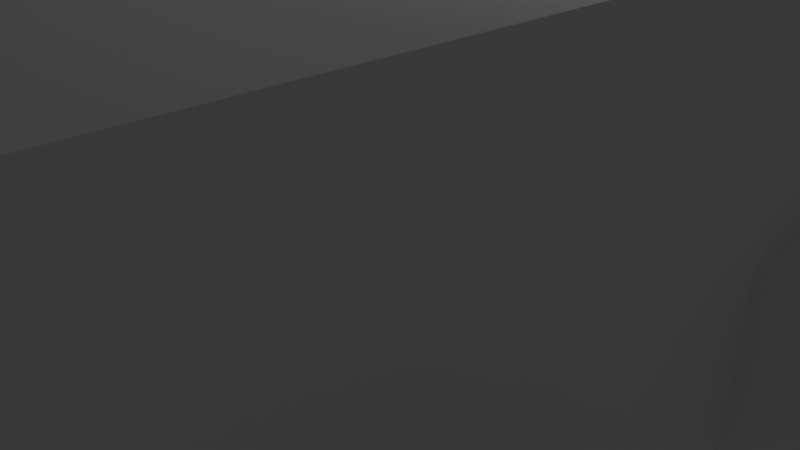 # Source: combined_production.blend  (saved by Blender 2.79.0; exported with 4.5.12 LTS)
import bpy
from mathutils import Matrix  # noqa: F401  (used for matrix-valued properties, if any)

bpy.ops.wm.read_factory_settings(use_empty=True)
scene = bpy.context.scene
scene.name = 'Scene'

# ---- collections
col_collection_1 = bpy.data.collections.new('Collection 1'); scene.collection.children.link(col_collection_1)

# ---- materials (node trees are filled in below, after node groups)
mat_material = bpy.data.materials.new('Material')
mat_material.alpha_threshold = 0.0
mat_material.use_transparent_shadow = False
mat_material.roughness = 0.5
mat_material.line_color = (0.0, 0.0, 0.0, 1.0)

# ---- material node trees

# ---- world
world_world = bpy.data.worlds.new('World'); scene.world = world_world
world_world.color = (0.05088, 0.05088, 0.05088)
world_world.use_sun_shadow = False
world_world.sun_shadow_jitter_overblur = 0.0
world_world.cycles.sampling_method = 'MANUAL'

# ---- cameras
cam_camera = bpy.data.cameras.new('Camera')
cam_camera.clip_end = 100.0
cam_camera.lens = 35.0
cam_camera.sensor_width = 32.0
cam_camera.sensor_height = 18.0
cam_camera.ortho_scale = 7.314
cam_camera.dof.focus_distance = 0.0
cam_camera.dof.aperture_fstop = 128.0

# ---- lights
light_lamp = bpy.data.lights.new('Lamp', 'POINT')
light_lamp.transmission_factor = 0.0
light_lamp.cutoff_distance = 30.0
light_lamp.energy = 100.0
light_lamp.shadow_buffer_clip_start = 1.001
light_lamp.shadow_soft_size = 0.1
light_lamp.shadow_maximum_resolution = 0.006
light_lamp.use_absolute_resolution = True

# ---- meshes
me_cube = bpy.data.meshes.new('Cube')
me_cube.from_pydata([(1.0, 1.0, -1.0), (1.0, -1.0, -1.0), (-1.0, -1.0, -1.0), (-1.0, 1.0, -1.0), (1.0, 1.0, 1.0), (1.0, -1.0, 1.0), (-1.0, -1.0, 1.0), (-1.0, 1.0, 1.0), (-0.7208, 0.2856, 1.829), (-0.7208, 0.2856, 0.9163), (-0.7208, 0.512, 0.9163), (-0.7208, 0.512, 1.829), (-0.6436, 0.5046, 0.9163), (-0.6436, 0.5046, 1.829), (-0.5782, 0.4834, 0.9163), (-0.5782, 0.4834, 1.829), (-0.5345, 0.4517, 0.9163), (-0.5345, 0.4517, 1.829), (-0.5191, 0.4144, 0.9163), (-0.5191, 0.4144, 1.829), (-0.5345, 0.3771, 0.9163), (-0.5345, 0.3771, 1.829), (-0.5782, 0.3454, 0.9163), (-0.5782, 0.3454, 1.829), (-0.6436, 0.3242, 0.9163), (-0.6436, 0.3242, 1.829), (-0.7208, 0.3168, 0.9163), (-0.7208, 0.3168, 1.829), (-0.798, 0.3242, 0.9163), (-0.798, 0.3242, 1.829), (-0.8635, 0.3454, 0.9163), (-0.8635, 0.3454, 1.829), (-0.9072, 0.3771, 0.9163), (-0.9072, 0.3771, 1.829), (-0.9225, 0.4144, 0.9163), (-0.9225, 0.4144, 1.829), (-0.9072, 0.4517, 0.9163), (-0.9072, 0.4517, 1.829), (-0.8635, 0.4834, 0.9163), (-0.8635, 0.4834, 1.829), (-0.798, 0.5046, 0.9163), (-0.798, 0.5046, 1.829), (-0.6436, 0.2782, 0.9163), (-0.6436, 0.2782, 1.829), (-0.5782, 0.257, 0.9163), (-0.5782, 0.257, 1.829), (-0.5345, 0.2254, 0.9163), (-0.5345, 0.2254, 1.829), (-0.5191, 0.188, 0.9163), (-0.5191, 0.188, 1.829), (-0.5345, 0.1507, 0.9163), (-0.5345, 0.1507, 1.829), (-0.5782, 0.119, 0.9163), (-0.5782, 0.119, 1.829), (-0.6436, 0.09788, 0.9163), (-0.6436, 0.09788, 1.829), (-0.7208, 0.09045, 0.9163), (-0.7208, 0.09045, 1.829), (-0.798, 0.09788, 0.9163), (-0.798, 0.09788, 1.829), (-0.8635, 0.119, 0.9163), (-0.8635, 0.119, 1.829), (-0.9072, 0.1507, 0.9163), (-0.9072, 0.1507, 1.829), (-0.9225, 0.188, 0.9163), (-0.9225, 0.188, 1.829), (-0.9072, 0.2254, 0.9163), (-0.9072, 0.2254, 1.829), (-0.8635, 0.257, 0.9163), (-0.8635, 0.257, 1.829), (-0.798, 0.2782, 0.9163), (-0.798, 0.2782, 1.829), (-0.7208, 0.05764, 1.829), (-0.7208, 0.05764, 0.9163), (-0.6436, 0.05021, 0.9163), (-0.6436, 0.05021, 1.829), (-0.5782, 0.02906, 0.9163), (-0.5782, 0.02906, 1.829), (-0.5345, -0.002597, 0.9163), (-0.5345, -0.002597, 1.829), (-0.5191, -0.03994, 0.9163), (-0.5191, -0.03994, 1.829), (-0.5345, -0.07728, 0.9163), (-0.5345, -0.07728, 1.829), (-0.5782, -0.1089, 0.9163), (-0.5782, -0.1089, 1.829), (-0.6436, -0.1301, 0.9163), (-0.6436, -0.1301, 1.829), (-0.7208, -0.1375, 0.9163), (-0.7208, -0.1375, 1.829), (-0.798, -0.1301, 0.9163), (-0.798, -0.1301, 1.829), (-0.8635, -0.1089, 0.9163), (-0.8635, -0.1089, 1.829), (-0.9072, -0.07728, 0.9163), (-0.9072, -0.07728, 1.829), (-0.9225, -0.03994, 0.9163), (-0.9225, -0.03994, 1.829), (-0.9072, -0.002596, 0.9163), (-0.9072, -0.002596, 1.829), (-0.8635, 0.02906, 0.9163), (-0.8635, 0.02906, 1.829), (-0.798, 0.05021, 0.9163), (-0.798, 0.05021, 1.829), (-0.8398, -0.9291, 3.357), (-0.8398, -0.9291, 0.9233), (-0.8244, -0.9306, 0.9233), (-0.8244, -0.9306, 3.357), (-0.8113, -0.9348, 0.9233), (-0.8113, -0.9348, 3.357), (-0.8026, -0.9411, 0.9233), (-0.8026, -0.9411, 3.357), (-0.7995, -0.9486, 0.9233), (-0.7995, -0.9486, 3.357), (-0.8026, -0.9561, 0.9233), (-0.8026, -0.9561, 3.357), (-0.8113, -0.9624, 0.9233), (-0.8113, -0.9624, 3.357), (-0.8244, -0.9666, 0.9233), (-0.8244, -0.9666, 3.357), (-0.8398, -0.9681, 0.9233), (-0.8398, -0.9681, 3.357), (-0.8553, -0.9666, 0.9233), (-0.8553, -0.9666, 3.357), (-0.8684, -0.9624, 0.9233), (-0.8684, -0.9624, 3.357), (-0.8771, -0.9561, 0.9233), (-0.8771, -0.9561, 3.357), (-0.8802, -0.9486, 0.9233), (-0.8802, -0.9486, 3.357), (-0.8771, -0.9411, 0.9233), (-0.8771, -0.9411, 3.357), (-0.8684, -0.9348, 0.9233), (-0.8684, -0.9348, 3.357), (-0.8553, -0.9306, 0.9233), (-0.8553, -0.9306, 3.357), (-0.6694, -0.9291, 3.357), (-0.6694, -0.9291, 0.9233), (-0.654, -0.9306, 0.9233), (-0.654, -0.9306, 3.357), (-0.6409, -0.9348, 0.9233), (-0.6409, -0.9348, 3.357), (-0.6322, -0.9411, 0.9233), (-0.6322, -0.9411, 3.357), (-0.6291, -0.9486, 0.9233), (-0.6291, -0.9486, 3.357), (-0.6322, -0.9561, 0.9233), (-0.6322, -0.9561, 3.357), (-0.6409, -0.9624, 0.9233), (-0.6409, -0.9624, 3.357), (-0.654, -0.9666, 0.9233), (-0.654, -0.9666, 3.357), (-0.6694, -0.9681, 0.9233), (-0.6694, -0.9681, 3.357), (-0.6849, -0.9666, 0.9233), (-0.6849, -0.9666, 3.357), (-0.698, -0.9624, 0.9233), (-0.698, -0.9624, 3.357), (-0.7067, -0.9561, 0.9233), (-0.7067, -0.9561, 3.357), (-0.7098, -0.9486, 0.9233), (-0.7098, -0.9486, 3.357), (-0.7067, -0.9411, 0.9233), (-0.7067, -0.9411, 3.357), (-0.698, -0.9348, 0.9233), (-0.698, -0.9348, 3.357), (-0.6849, -0.9306, 0.9233), (-0.6849, -0.9306, 3.357), (0.3497, -1.268, -0.9829), (0.3497, -1.268, 0.6591), (0.3497, -0.9024, -0.9829), (0.3497, -0.9024, 0.6591), (0.931, -1.268, -0.9829), (0.931, -1.268, 0.6591), (0.931, -0.9024, -0.9829), (0.931, -0.9024, 0.6591), (-0.3423, -1.268, -0.9829), (-0.3423, -1.268, 0.6591), (-0.3423, -0.9024, -0.9829), (-0.3423, -0.9024, 0.6591), (0.239, -1.268, -0.9829), (0.239, -1.268, 0.6591), (0.239, -0.9024, -0.9829), (0.239, -0.9024, 0.6591), (0.9811, 0.4666, -1.045), (0.9811, 0.4666, -0.1323), (0.9811, 0.7974, -1.045), (0.9811, 0.7974, -0.1323), (1.385, 0.4666, -1.045), (1.385, 0.4666, -0.1323), (1.385, 0.7974, -1.045), (1.385, 0.7974, -0.1323), (0.9811, -0.1955, -1.045), (0.9811, -0.1955, -0.1323), (0.9811, 0.1353, -1.045), (0.9811, 0.1353, -0.1323), (1.385, -0.1955, -1.045), (1.385, -0.1955, -0.1323), (1.385, 0.1353, -1.045), (1.385, 0.1353, -0.1323), (0.9811, -0.8376, -1.045), (0.9811, -0.8376, -0.1323), (0.9811, -0.5068, -1.045), (0.9811, -0.5068, -0.1323), (1.385, -0.8376, -1.045), (1.385, -0.8376, -0.1323), (1.385, -0.5068, -1.045), (1.385, -0.5068, -0.1323), (0.2042, 0.9379, -1.016), (0.2042, 0.9379, 0.6499), (0.2042, 1.269, -1.016), (0.2042, 1.269, 0.6499), (0.8032, 0.9379, -1.016), (0.8032, 0.9379, 0.6499), (0.8032, 1.269, -1.016), (0.8032, 1.269, 0.6499), (-0.7944, 0.9379, -1.016), (-0.7944, 0.9379, 0.6499), (-0.7944, 1.269, -1.016), (-0.7944, 1.269, 0.6499), (-0.1954, 0.9379, -1.016), (-0.1954, 0.9379, 0.6499), (-0.1954, 1.269, -1.016), (-0.1954, 1.269, 0.6499)], [], [(4, 7, 6, 5), (0, 4, 5, 1), (1, 5, 6, 2), (2, 6, 7, 3), (4, 0, 3, 7), (78, 79, 81, 80), (43, 8, 71, 69, 67, 65, 63, 61, 59, 57, 55, 53, 51, 49, 47, 45), (10, 11, 13, 12), (66, 67, 69, 68), (12, 13, 15, 14), (82, 83, 85, 84), (64, 65, 67, 66), (14, 15, 17, 16), (84, 85, 87, 86), (62, 63, 65, 64), (16, 17, 19, 18), (86, 87, 89, 88), (60, 61, 63, 62), (18, 19, 21, 20), (88, 89, 91, 90), (58, 59, 61, 60), (20, 21, 23, 22), (90, 91, 93, 92), (56, 57, 59, 58), (22, 23, 25, 24), (92, 93, 95, 94), (54, 55, 57, 56), (24, 25, 27, 26), (94, 95, 97, 96), (52, 53, 55, 54), (26, 27, 29, 28), (96, 97, 99, 98), (50, 51, 53, 52), (28, 29, 31, 30), (98, 99, 101, 100), (48, 49, 51, 50), (30, 31, 33, 32), (75, 72, 103, 101, 99, 97, 95, 93, 91, 89, 87, 85, 83, 81, 79, 77), (46, 47, 49, 48), (32, 33, 35, 34), (44, 45, 47, 46), (34, 35, 37, 36), (70, 71, 8, 9), (42, 43, 45, 44), (36, 37, 39, 38), (13, 11, 41, 39, 37, 35, 33, 31, 29, 27, 25, 23, 21, 19, 17, 15), (9, 8, 43, 42), (38, 39, 41, 40), (80, 81, 83, 82), (68, 69, 71, 70), (40, 41, 11, 10), (76, 77, 79, 78), (102, 103, 72, 73), (74, 75, 77, 76), (73, 72, 75, 74), (100, 101, 103, 102), (110, 111, 113, 112), (188, 189, 185, 184), (114, 115, 117, 116), (116, 117, 119, 118), (118, 119, 121, 120), (120, 121, 123, 122), (122, 123, 125, 124), (124, 125, 127, 126), (126, 127, 129, 128), (128, 129, 131, 130), (130, 131, 133, 132), (107, 104, 135, 133, 131, 129, 127, 125, 123, 121, 119, 117, 115, 113, 111, 109), (112, 113, 115, 114), (108, 109, 111, 110), (134, 135, 104, 105), (106, 107, 109, 108), (105, 104, 107, 106), (132, 133, 135, 134), (142, 143, 145, 144), (190, 191, 189, 188), (146, 147, 149, 148), (148, 149, 151, 150), (150, 151, 153, 152), (152, 153, 155, 154), (154, 155, 157, 156), (156, 157, 159, 158), (158, 159, 161, 160), (160, 161, 163, 162), (162, 163, 165, 164), (139, 136, 167, 165, 163, 161, 159, 157, 155, 153, 151, 149, 147, 145, 143, 141), (144, 145, 147, 146), (140, 141, 143, 142), (166, 167, 136, 137), (138, 139, 141, 140), (137, 136, 139, 138), (164, 165, 167, 166), (168, 169, 171, 170), (174, 175, 173, 172), (172, 173, 169, 168), (186, 187, 191, 190), (175, 171, 169, 173), (176, 177, 179, 178), (182, 183, 181, 180), (180, 181, 177, 176), (183, 179, 177, 181), (191, 187, 185, 189), (196, 197, 193, 192), (198, 199, 197, 196), (194, 195, 199, 198), (199, 195, 193, 197), (204, 205, 201, 200), (206, 207, 205, 204), (202, 203, 207, 206), (207, 203, 201, 205), (214, 215, 213, 212), (210, 211, 215, 214), (208, 209, 211, 210), (215, 211, 209, 213), (222, 223, 221, 220), (218, 219, 223, 222), (216, 217, 219, 218), (223, 219, 217, 221)])
_uv = me_cube.uv_layers.new(name='UVMap')
_uv.uv.foreach_set('vector', [0.4053, 0.4053, 0.2028, 0.4053, 0.2028, 0.2028, 0.4053, 0.2028, 0.6078, 0.4053, 0.4053, 0.4053, 0.4053, 0.2028, 0.6078, 0.2028, 0.4053, 0.0002746, 0.4053, 0.2028, 0.2028, 0.2028, 0.2028, 0.0002747, 0.0002746, 0.2028, 0.2028, 0.2028, 0.2028, 0.4053, 0.0002747, 0.4053, 0.4053, 0.4053, 0.4053, 0.6078, 0.2028, 0.6078, 0.2028, 0.4053, 0.5689, 0.9044, 0.6613, 0.9045, 0.6613, 0.9086, 0.5689, 0.9085, 0.5387, 0.8953, 0.5457, 0.8917, 0.5532, 0.8894, 0.5601, 0.8889, 0.5655, 0.8901, 0.5683, 0.893, 0.5683, 0.8971, 0.5655, 0.9018, 0.5601, 0.9063, 0.5532, 0.9099, 0.5457, 0.9122, 0.5387, 0.9128, 0.5334, 0.9115, 0.5305, 0.9086, 0.5305, 0.9045, 0.5334, 0.8998, 0.6997, 0.8842, 0.7921, 0.8842, 0.7921, 0.892, 0.6997, 0.892, 0.4381, 0.8639, 0.5306, 0.8639, 0.5306, 0.8694, 0.4381, 0.8693, 0.6997, 0.892, 0.7921, 0.892, 0.7921, 0.899, 0.6996, 0.899, 0.5689, 0.8151, 0.6614, 0.8152, 0.6613, 0.8206, 0.5689, 0.8206, 0.4381, 0.8598, 0.5306, 0.8598, 0.5306, 0.8639, 0.4381, 0.8639, 0.6996, 0.899, 0.7921, 0.899, 0.7921, 0.9045, 0.6996, 0.9044, 0.5689, 0.8206, 0.6613, 0.8206, 0.6613, 0.8276, 0.5689, 0.8276, 0.4381, 0.8557, 0.5306, 0.8557, 0.5306, 0.8598, 0.4381, 0.8598, 0.6996, 0.9044, 0.7921, 0.9045, 0.7921, 0.9086, 0.6996, 0.9085, 0.5689, 0.8276, 0.6613, 0.8276, 0.6613, 0.8355, 0.5689, 0.8354, 0.4381, 0.8502, 0.5306, 0.8503, 0.5306, 0.8557, 0.4381, 0.8557, 0.6997, 0.811, 0.7921, 0.8111, 0.7921, 0.8152, 0.6997, 0.8151, 0.5689, 0.8354, 0.6613, 0.8355, 0.6613, 0.8433, 0.5689, 0.8433, 0.4381, 0.8433, 0.5306, 0.8433, 0.5306, 0.8503, 0.4381, 0.8502, 0.6997, 0.8151, 0.7921, 0.8152, 0.7921, 0.8206, 0.6997, 0.8206, 0.5689, 0.8433, 0.6613, 0.8433, 0.6613, 0.8503, 0.5689, 0.8502, 0.4382, 0.8354, 0.5306, 0.8355, 0.5306, 0.8433, 0.4381, 0.8433, 0.6997, 0.8206, 0.7921, 0.8206, 0.7921, 0.8276, 0.6997, 0.8276, 0.5689, 0.8502, 0.6613, 0.8503, 0.6613, 0.8557, 0.5689, 0.8557, 0.4382, 0.8276, 0.5306, 0.8276, 0.5306, 0.8355, 0.4382, 0.8354, 0.6997, 0.8276, 0.7921, 0.8276, 0.7921, 0.8355, 0.6997, 0.8354, 0.5689, 0.8557, 0.6613, 0.8557, 0.6613, 0.8598, 0.5689, 0.8598, 0.4382, 0.8206, 0.5306, 0.8206, 0.5306, 0.8276, 0.4382, 0.8276, 0.6997, 0.8354, 0.7921, 0.8355, 0.7921, 0.8433, 0.6997, 0.8433, 0.5689, 0.8598, 0.6613, 0.8598, 0.6613, 0.8639, 0.5689, 0.8639, 0.4382, 0.8151, 0.5306, 0.8152, 0.5306, 0.8206, 0.4382, 0.8206, 0.6997, 0.8433, 0.7921, 0.8433, 0.7921, 0.8503, 0.6997, 0.8502, 0.5689, 0.8639, 0.6613, 0.8639, 0.6613, 0.8694, 0.5689, 0.8693, 0.4382, 0.811, 0.5306, 0.8111, 0.5306, 0.8152, 0.4382, 0.8151, 0.6997, 0.8502, 0.7921, 0.8503, 0.7921, 0.8557, 0.6997, 0.8557, 0.6695, 0.8953, 0.6764, 0.8917, 0.684, 0.8894, 0.6909, 0.8889, 0.6962, 0.8901, 0.6991, 0.893, 0.6991, 0.8971, 0.6962, 0.9018, 0.6909, 0.9063, 0.684, 0.9099, 0.6764, 0.9122, 0.6695, 0.9128, 0.6642, 0.9115, 0.6613, 0.9086, 0.6613, 0.9045, 0.6642, 0.8998, 0.4381, 0.9044, 0.5305, 0.9045, 0.5305, 0.9086, 0.4381, 0.9085, 0.6997, 0.8557, 0.7921, 0.8557, 0.7921, 0.8598, 0.6997, 0.8598, 0.4381, 0.899, 0.5305, 0.899, 0.5305, 0.9045, 0.4381, 0.9044, 0.6997, 0.8598, 0.7921, 0.8598, 0.7921, 0.8639, 0.6997, 0.8639, 0.4381, 0.8763, 0.5306, 0.8763, 0.5306, 0.8842, 0.4381, 0.8842, 0.4381, 0.892, 0.5306, 0.892, 0.5305, 0.899, 0.4381, 0.899, 0.6997, 0.8639, 0.7921, 0.8639, 0.7921, 0.8694, 0.6997, 0.8693, 0.8003, 0.8953, 0.8072, 0.8917, 0.8147, 0.8894, 0.8217, 0.8889, 0.827, 0.8901, 0.8299, 0.893, 0.8299, 0.8971, 0.827, 0.9018, 0.8217, 0.9063, 0.8147, 0.9099, 0.8072, 0.9122, 0.8003, 0.9128, 0.7949, 0.9115, 0.7921, 0.9086, 0.7921, 0.9045, 0.795, 0.8998, 0.4381, 0.8842, 0.5306, 0.8842, 0.5306, 0.892, 0.4381, 0.892, 0.6997, 0.8693, 0.7921, 0.8694, 0.7921, 0.8763, 0.6997, 0.8763, 0.5689, 0.811, 0.6614, 0.8111, 0.6614, 0.8152, 0.5689, 0.8151, 0.4381, 0.8693, 0.5306, 0.8694, 0.5306, 0.8763, 0.4381, 0.8763, 0.6997, 0.8763, 0.7921, 0.8763, 0.7921, 0.8842, 0.6997, 0.8842, 0.5689, 0.899, 0.6613, 0.899, 0.6613, 0.9045, 0.5689, 0.9044, 0.5689, 0.8763, 0.6613, 0.8763, 0.6613, 0.8842, 0.5689, 0.8842, 0.5689, 0.892, 0.6613, 0.892, 0.6613, 0.899, 0.5689, 0.899, 0.5689, 0.8842, 0.6613, 0.8842, 0.6613, 0.892, 0.5689, 0.892, 0.5689, 0.8693, 0.6613, 0.8694, 0.6613, 0.8763, 0.5689, 0.8763, 0.8143, 0.6086, 0.8143, 0.7393, 0.812, 0.7394, 0.812, 0.6086, 0.6084, 0.5003, 0.7008, 0.5004, 0.7008, 0.5412, 0.6084, 0.5412, 0.8097, 0.6086, 0.8097, 0.7394, 0.8074, 0.7394, 0.8074, 0.6086, 0.8074, 0.6086, 0.8074, 0.7394, 0.8051, 0.7394, 0.8051, 0.6086, 0.8051, 0.6086, 0.8051, 0.7394, 0.8028, 0.7394, 0.8028, 0.6086, 0.8394, 0.6084, 0.8394, 0.7391, 0.8371, 0.7392, 0.8371, 0.6084, 0.8371, 0.6084, 0.8371, 0.7392, 0.8348, 0.7392, 0.8348, 0.6084, 0.8348, 0.6084, 0.8348, 0.7392, 0.8325, 0.7392, 0.8325, 0.6084, 0.8325, 0.6084, 0.8325, 0.7392, 0.8302, 0.7392, 0.8302, 0.6084, 0.8302, 0.6084, 0.8302, 0.7392, 0.8279, 0.7392, 0.8279, 0.6084, 0.8279, 0.6084, 0.8279, 0.7392, 0.8257, 0.7392, 0.8257, 0.6085, 0.8057, 0.7447, 0.8034, 0.7451, 0.8012, 0.7452, 0.7992, 0.7447, 0.7978, 0.7439, 0.7972, 0.7429, 0.7976, 0.7418, 0.7988, 0.7407, 0.8006, 0.7399, 0.8028, 0.7394, 0.8051, 0.7394, 0.8071, 0.7398, 0.8085, 0.7406, 0.809, 0.7417, 0.8087, 0.7428, 0.8075, 0.7439, 0.812, 0.6086, 0.812, 0.7394, 0.8097, 0.7394, 0.8097, 0.6086, 0.8165, 0.6085, 0.8165, 0.7393, 0.8143, 0.7393, 0.8143, 0.6086, 0.8234, 0.6085, 0.8234, 0.7393, 0.8211, 0.7393, 0.8211, 0.6085, 0.8188, 0.6085, 0.8188, 0.7393, 0.8165, 0.7393, 0.8165, 0.6085, 0.8211, 0.6085, 0.8211, 0.7393, 0.8188, 0.7393, 0.8188, 0.6085, 0.8257, 0.6085, 0.8257, 0.7392, 0.8234, 0.7393, 0.8234, 0.6085, 0.8449, 0.4081, 0.8449, 0.5389, 0.8426, 0.5389, 0.8426, 0.4081, 0.7343, 0.4079, 0.7343, 0.5004, 0.7008, 0.5004, 0.7008, 0.4079, 0.8403, 0.4081, 0.8403, 0.5389, 0.838, 0.5389, 0.838, 0.4082, 0.838, 0.4082, 0.838, 0.5389, 0.8357, 0.539, 0.8357, 0.4082, 0.8357, 0.4082, 0.8357, 0.539, 0.8334, 0.539, 0.8334, 0.4082, 0.8334, 0.4082, 0.8334, 0.539, 0.8312, 0.539, 0.8312, 0.4082, 0.8677, 0.4079, 0.8677, 0.5387, 0.8654, 0.5387, 0.8654, 0.4079, 0.8654, 0.4079, 0.8654, 0.5387, 0.8631, 0.5387, 0.8631, 0.408, 0.8631, 0.408, 0.8631, 0.5387, 0.8608, 0.5388, 0.8608, 0.408, 0.8608, 0.408, 0.8608, 0.5388, 0.8586, 0.5388, 0.8586, 0.408, 0.8586, 0.408, 0.8586, 0.5388, 0.8563, 0.5388, 0.8563, 0.408, 0.8352, 0.5447, 0.8329, 0.5447, 0.8307, 0.5443, 0.8288, 0.5435, 0.8276, 0.5425, 0.8273, 0.5413, 0.8278, 0.5403, 0.8292, 0.5394, 0.8312, 0.539, 0.8334, 0.539, 0.8357, 0.5394, 0.8376, 0.5402, 0.8388, 0.5412, 0.8391, 0.5424, 0.8386, 0.5434, 0.8372, 0.5442, 0.8426, 0.4081, 0.8426, 0.5389, 0.8403, 0.5389, 0.8403, 0.4081, 0.8471, 0.4081, 0.8471, 0.5389, 0.8449, 0.5389, 0.8449, 0.4081, 0.854, 0.408, 0.854, 0.5388, 0.8517, 0.5388, 0.8517, 0.4081, 0.8494, 0.4081, 0.8494, 0.5389, 0.8471, 0.5389, 0.8471, 0.4081, 0.8517, 0.4081, 0.8517, 0.5388, 0.8494, 0.5389, 0.8494, 0.4081, 0.8563, 0.408, 0.8563, 0.5388, 0.854, 0.5388, 0.854, 0.408, 0.6084, 0.3704, 0.7746, 0.3704, 0.7746, 0.4074, 0.6084, 0.4074, 0.9997, 0.4074, 0.8335, 0.4074, 0.8335, 0.3704, 0.9997, 0.3704, 0.8335, 0.2041, 0.8335, 0.3704, 0.7746, 0.3704, 0.7746, 0.2041, 0.8267, 0.5413, 0.7343, 0.5412, 0.7343, 0.5004, 0.8267, 0.5004, 0.8335, 0.4074, 0.7746, 0.4074, 0.7746, 0.3704, 0.8335, 0.3704, 0.6084, 0.1665, 0.7746, 0.1665, 0.7746, 0.2036, 0.6084, 0.2036, 0.9997, 0.2036, 0.8335, 0.2036, 0.8335, 0.1665, 0.9997, 0.1665, 0.8335, 0.0002746, 0.8335, 0.1665, 0.7746, 0.1665, 0.7746, 0.0002746, 0.8335, 0.2036, 0.7746, 0.2036, 0.7746, 0.1665, 0.8335, 0.1665, 0.7343, 0.5004, 0.7343, 0.5412, 0.7008, 0.5412, 0.7008, 0.5004, 0.2192, 0.9034, 0.3116, 0.9035, 0.3116, 0.9443, 0.2192, 0.9443, 0.3452, 0.8111, 0.3451, 0.9035, 0.3116, 0.9035, 0.3117, 0.811, 0.4375, 0.9444, 0.3451, 0.9443, 0.3451, 0.9035, 0.4376, 0.9035, 0.3451, 0.9035, 0.3451, 0.9443, 0.3116, 0.9443, 0.3116, 0.9035, 0.0002946, 0.9034, 0.09272, 0.9035, 0.0927, 0.9443, 0.0002746, 0.9443, 0.1263, 0.8111, 0.1262, 0.9035, 0.09272, 0.9035, 0.09277, 0.811, 0.2186, 0.9444, 0.1262, 0.9443, 0.1262, 0.9035, 0.2186, 0.9035, 0.1262, 0.9035, 0.1262, 0.9443, 0.0927, 0.9443, 0.09272, 0.9035, 0.0002746, 0.777, 0.1689, 0.777, 0.1689, 0.8105, 0.0002747, 0.8105, 0.2296, 0.6084, 0.2296, 0.777, 0.1689, 0.777, 0.1689, 0.6084, 0.3982, 0.8105, 0.2296, 0.8105, 0.2296, 0.777, 0.3982, 0.777, 0.1689, 0.777, 0.2296, 0.777, 0.2296, 0.8105, 0.1689, 0.8105, 0.3988, 0.777, 0.5674, 0.777, 0.5674, 0.8105, 0.3988, 0.8105, 0.628, 0.6084, 0.628, 0.777, 0.5674, 0.777, 0.5674, 0.6084, 0.7967, 0.8105, 0.628, 0.8105, 0.628, 0.777, 0.7967, 0.777, 0.5674, 0.777, 0.628, 0.777, 0.628, 0.8105, 0.5674, 0.8105])
me_cube.materials.append(mat_material)
me_cube.use_remesh_preserve_volume = False
me_cube.use_remesh_preserve_attributes = False
me_cube.use_mirror_vertex_groups = False
me_cube.update()

# ---- objects
ob_cube = bpy.data.objects.new('Cube', me_cube)
ob_lamp = bpy.data.objects.new('Lamp', light_lamp)
ob_camera = bpy.data.objects.new('Camera', cam_camera)

# ---- transforms, parenting, visibility, modifiers, constraints
ob_cube.location = (0.0, 0.2926, 2.199)
ob_cube.scale = (4.958, 10.25, 2.191)
ob_cube.lock_rotations_4d = False
ob_cube.empty_display_type = 'ARROWS'
ob_cube.lineart.crease_threshold = 0.0
ob_lamp.location = (4.076, 6.225, 5.904)
ob_lamp.rotation_euler = (0.6503, 0.05522, 1.866)
ob_lamp.lock_rotations_4d = False
ob_lamp.empty_display_type = 'ARROWS'
ob_lamp.color = (0.0, 0.0, 0.0, 0.0)
ob_lamp.lineart.crease_threshold = 0.0
ob_camera.location = (7.481, -1.288, 5.344)
ob_camera.rotation_euler = (1.109, 0.0, 0.8149)
ob_camera.lock_rotations_4d = False
ob_camera.empty_display_type = 'ARROWS'
ob_camera.color = (0.0, 0.0, 0.0, 0.0)
ob_camera.display_type = 'WIRE'
ob_camera.lineart.crease_threshold = 0.0

# ---- collection membership
col_collection_1.objects.link(ob_cube)
col_collection_1.objects.link(ob_lamp)
col_collection_1.objects.link(ob_camera)

# ---- scene / render settings (as saved in the file)
scene.camera = ob_camera
scene.frame_start = 1; scene.frame_end = 250; scene.frame_set(1)
scene.render.engine = 'BLENDER_EEVEE_NEXT'
scene.render.resolution_percentage = 50
scene.render.dither_intensity = 0.0
scene.cycles.use_denoising = False
scene.cycles.samples = 128
scene.cycles.sampling_pattern = 'TABULATED_SOBOL'
scene.cycles.use_adaptive_sampling = False
scene.cycles.use_light_tree = False
scene.cycles.blur_glossy = 0.0
scene.cycles.sample_clamp_indirect = 0.0
scene.view_settings.view_transform = 'Standard'
bpy.context.view_layer.update()
